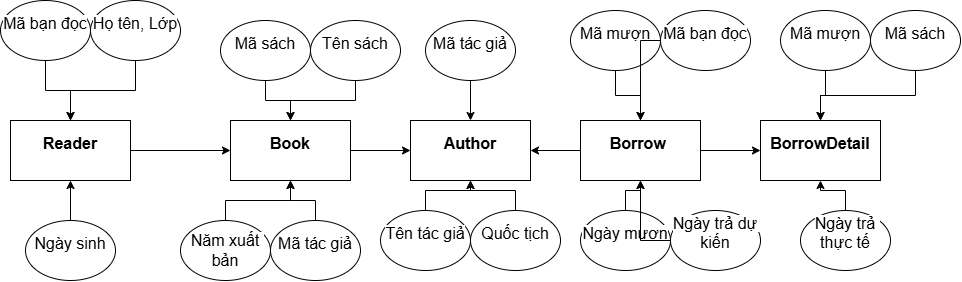

The diagram above was exported from draw.io. Its source (the exported page's mxGraphModel, read from the mxfile embedded in the PNG):
<mxGraphModel dx="2503" dy="703" grid="1" gridSize="10" guides="1" tooltips="1" connect="1" arrows="1" fold="1" page="1" pageScale="1" pageWidth="1200" pageHeight="1600" math="0" shadow="0">
  <root>
    <mxCell id="0" />
    <mxCell id="1" parent="0" />
    <mxCell id="iVwm2t_j1QboaiNzSw4G-24" value="" style="edgeStyle=orthogonalEdgeStyle;rounded=0;orthogonalLoop=1;jettySize=auto;html=1;" edge="1" parent="1" source="iVwm2t_j1QboaiNzSw4G-1" target="iVwm2t_j1QboaiNzSw4G-6">
      <mxGeometry relative="1" as="geometry" />
    </mxCell>
    <mxCell id="iVwm2t_j1QboaiNzSw4G-1" value="&#10;&lt;span style=&quot;color: rgb(0, 0, 0); font-family: Roboto, sans-serif; font-size: 16px; font-style: normal; font-variant-ligatures: normal; font-variant-caps: normal; font-weight: 400; letter-spacing: normal; orphans: 2; text-align: start; text-indent: 0px; text-transform: none; widows: 2; word-spacing: 0px; -webkit-text-stroke-width: 0px; white-space: pre-wrap; background-color: rgb(255, 255, 255); text-decoration-thickness: initial; text-decoration-style: initial; text-decoration-color: initial; display: inline !important; float: none;&quot;&gt;Mã bạn đọc&lt;/span&gt;&#10;&#10;" style="ellipse;whiteSpace=wrap;html=1;" vertex="1" parent="1">
      <mxGeometry x="-30" y="90" width="90" height="60" as="geometry" />
    </mxCell>
    <mxCell id="iVwm2t_j1QboaiNzSw4G-2" value="&#10;&lt;strong style=&quot;box-sizing: border-box; margin: 0px; padding: 0px; font-weight: bolder; color: rgb(0, 0, 0); font-family: Roboto, sans-serif; font-size: 16px; font-style: normal; font-variant-ligatures: normal; font-variant-caps: normal; letter-spacing: normal; orphans: 2; text-align: start; text-indent: 0px; text-transform: none; widows: 2; word-spacing: 0px; -webkit-text-stroke-width: 0px; white-space: pre-wrap; background-color: rgb(255, 255, 255); text-decoration-thickness: initial; text-decoration-style: initial; text-decoration-color: initial;&quot;&gt;BorrowDetail&lt;/strong&gt;&#10;&#10;" style="rounded=0;whiteSpace=wrap;html=1;" vertex="1" parent="1">
      <mxGeometry x="730" y="210" width="120" height="60" as="geometry" />
    </mxCell>
    <mxCell id="iVwm2t_j1QboaiNzSw4G-43" value="" style="edgeStyle=orthogonalEdgeStyle;rounded=0;orthogonalLoop=1;jettySize=auto;html=1;" edge="1" parent="1" target="iVwm2t_j1QboaiNzSw4G-2">
      <mxGeometry relative="1" as="geometry">
        <mxPoint x="670" y="240.0000000000001" as="sourcePoint" />
      </mxGeometry>
    </mxCell>
    <mxCell id="iVwm2t_j1QboaiNzSw4G-46" value="" style="edgeStyle=orthogonalEdgeStyle;rounded=0;orthogonalLoop=1;jettySize=auto;html=1;" edge="1" parent="1" target="iVwm2t_j1QboaiNzSw4G-4">
      <mxGeometry relative="1" as="geometry">
        <mxPoint x="550" y="240.0000000000001" as="sourcePoint" />
      </mxGeometry>
    </mxCell>
    <mxCell id="iVwm2t_j1QboaiNzSw4G-4" value="&#10;&lt;strong style=&quot;box-sizing: border-box; margin: 0px; padding: 0px; font-weight: bolder; color: rgb(0, 0, 0); font-family: Roboto, sans-serif; font-size: 16px; font-style: normal; font-variant-ligatures: normal; font-variant-caps: normal; letter-spacing: normal; orphans: 2; text-align: start; text-indent: 0px; text-transform: none; widows: 2; word-spacing: 0px; -webkit-text-stroke-width: 0px; white-space: pre-wrap; background-color: rgb(255, 255, 255); text-decoration-thickness: initial; text-decoration-style: initial; text-decoration-color: initial;&quot;&gt;Author&lt;/strong&gt;&#10;&#10;" style="rounded=0;whiteSpace=wrap;html=1;" vertex="1" parent="1">
      <mxGeometry x="380" y="210" width="120" height="60" as="geometry" />
    </mxCell>
    <mxCell id="iVwm2t_j1QboaiNzSw4G-45" value="" style="edgeStyle=orthogonalEdgeStyle;rounded=0;orthogonalLoop=1;jettySize=auto;html=1;" edge="1" parent="1" source="iVwm2t_j1QboaiNzSw4G-5" target="iVwm2t_j1QboaiNzSw4G-4">
      <mxGeometry relative="1" as="geometry" />
    </mxCell>
    <mxCell id="iVwm2t_j1QboaiNzSw4G-5" value="&#10;&lt;strong style=&quot;box-sizing: border-box; margin: 0px; padding: 0px; font-weight: bolder; color: rgb(0, 0, 0); font-family: Roboto, sans-serif; font-size: 16px; font-style: normal; font-variant-ligatures: normal; font-variant-caps: normal; letter-spacing: normal; orphans: 2; text-align: start; text-indent: 0px; text-transform: none; widows: 2; word-spacing: 0px; -webkit-text-stroke-width: 0px; white-space: pre-wrap; background-color: rgb(255, 255, 255); text-decoration-thickness: initial; text-decoration-style: initial; text-decoration-color: initial;&quot;&gt;Book&lt;/strong&gt;&#10;&#10;" style="rounded=0;whiteSpace=wrap;html=1;" vertex="1" parent="1">
      <mxGeometry x="200" y="210" width="120" height="60" as="geometry" />
    </mxCell>
    <mxCell id="iVwm2t_j1QboaiNzSw4G-44" value="" style="edgeStyle=orthogonalEdgeStyle;rounded=0;orthogonalLoop=1;jettySize=auto;html=1;" edge="1" parent="1" source="iVwm2t_j1QboaiNzSw4G-6" target="iVwm2t_j1QboaiNzSw4G-5">
      <mxGeometry relative="1" as="geometry" />
    </mxCell>
    <mxCell id="iVwm2t_j1QboaiNzSw4G-6" value="&#10;&lt;strong style=&quot;box-sizing: border-box; margin: 0px; padding: 0px; font-weight: bolder; color: rgb(0, 0, 0); font-family: Roboto, sans-serif; font-size: 16px; font-style: normal; font-variant-ligatures: normal; font-variant-caps: normal; letter-spacing: normal; orphans: 2; text-align: start; text-indent: 0px; text-transform: none; widows: 2; word-spacing: 0px; -webkit-text-stroke-width: 0px; white-space: pre-wrap; background-color: rgb(255, 255, 255); text-decoration-thickness: initial; text-decoration-style: initial; text-decoration-color: initial;&quot;&gt;Reader&lt;/strong&gt;&#10;&#10;" style="rounded=0;whiteSpace=wrap;html=1;" vertex="1" parent="1">
      <mxGeometry x="-20" y="210" width="120" height="60" as="geometry" />
    </mxCell>
    <mxCell id="iVwm2t_j1QboaiNzSw4G-25" value="" style="edgeStyle=orthogonalEdgeStyle;rounded=0;orthogonalLoop=1;jettySize=auto;html=1;" edge="1" parent="1" source="iVwm2t_j1QboaiNzSw4G-7" target="iVwm2t_j1QboaiNzSw4G-6">
      <mxGeometry relative="1" as="geometry" />
    </mxCell>
    <mxCell id="iVwm2t_j1QboaiNzSw4G-7" value="&#10;&lt;span style=&quot;color: rgb(0, 0, 0); font-family: Roboto, sans-serif; font-size: 16px; font-style: normal; font-variant-ligatures: normal; font-variant-caps: normal; font-weight: 400; letter-spacing: normal; orphans: 2; text-align: start; text-indent: 0px; text-transform: none; widows: 2; word-spacing: 0px; -webkit-text-stroke-width: 0px; white-space: pre-wrap; background-color: rgb(255, 255, 255); text-decoration-thickness: initial; text-decoration-style: initial; text-decoration-color: initial; display: inline !important; float: none;&quot;&gt;Họ tên, Lớp&lt;/span&gt;&#10;&#10;" style="ellipse;whiteSpace=wrap;html=1;" vertex="1" parent="1">
      <mxGeometry x="60" y="90" width="90" height="60" as="geometry" />
    </mxCell>
    <mxCell id="iVwm2t_j1QboaiNzSw4G-26" value="" style="edgeStyle=orthogonalEdgeStyle;rounded=0;orthogonalLoop=1;jettySize=auto;html=1;" edge="1" parent="1" source="iVwm2t_j1QboaiNzSw4G-9" target="iVwm2t_j1QboaiNzSw4G-6">
      <mxGeometry relative="1" as="geometry" />
    </mxCell>
    <mxCell id="iVwm2t_j1QboaiNzSw4G-9" value="&#10;&lt;span style=&quot;color: rgb(0, 0, 0); font-family: Roboto, sans-serif; font-size: 16px; font-style: normal; font-variant-ligatures: normal; font-variant-caps: normal; font-weight: 400; letter-spacing: normal; orphans: 2; text-align: start; text-indent: 0px; text-transform: none; widows: 2; word-spacing: 0px; -webkit-text-stroke-width: 0px; white-space: pre-wrap; background-color: rgb(255, 255, 255); text-decoration-thickness: initial; text-decoration-style: initial; text-decoration-color: initial; display: inline !important; float: none;&quot;&gt;Ngày sinh&lt;/span&gt;&#10;&#10;" style="ellipse;whiteSpace=wrap;html=1;" vertex="1" parent="1">
      <mxGeometry x="-5" y="310" width="90" height="60" as="geometry" />
    </mxCell>
    <mxCell id="iVwm2t_j1QboaiNzSw4G-29" value="" style="edgeStyle=orthogonalEdgeStyle;rounded=0;orthogonalLoop=1;jettySize=auto;html=1;" edge="1" parent="1" source="iVwm2t_j1QboaiNzSw4G-10" target="iVwm2t_j1QboaiNzSw4G-5">
      <mxGeometry relative="1" as="geometry" />
    </mxCell>
    <mxCell id="iVwm2t_j1QboaiNzSw4G-10" value="&lt;span style=&quot;font-family: Roboto, sans-serif; font-size: 16px; text-align: start; white-space-collapse: preserve; background-color: rgb(255, 255, 255);&quot;&gt;Năm xuất bản&lt;/span&gt;" style="ellipse;whiteSpace=wrap;html=1;" vertex="1" parent="1">
      <mxGeometry x="150" y="310" width="90" height="60" as="geometry" />
    </mxCell>
    <mxCell id="iVwm2t_j1QboaiNzSw4G-31" value="" style="edgeStyle=orthogonalEdgeStyle;rounded=0;orthogonalLoop=1;jettySize=auto;html=1;" edge="1" parent="1" source="iVwm2t_j1QboaiNzSw4G-11" target="iVwm2t_j1QboaiNzSw4G-5">
      <mxGeometry relative="1" as="geometry" />
    </mxCell>
    <mxCell id="iVwm2t_j1QboaiNzSw4G-11" value="&#10;&lt;span style=&quot;color: rgb(0, 0, 0); font-family: Roboto, sans-serif; font-size: 16px; font-style: normal; font-variant-ligatures: normal; font-variant-caps: normal; font-weight: 400; letter-spacing: normal; orphans: 2; text-align: start; text-indent: 0px; text-transform: none; widows: 2; word-spacing: 0px; -webkit-text-stroke-width: 0px; white-space: pre-wrap; background-color: rgb(255, 255, 255); text-decoration-thickness: initial; text-decoration-style: initial; text-decoration-color: initial; display: inline !important; float: none;&quot;&gt;Mã sách&lt;/span&gt;&#10;&#10;" style="ellipse;whiteSpace=wrap;html=1;" vertex="1" parent="1">
      <mxGeometry x="190" y="110" width="90" height="60" as="geometry" />
    </mxCell>
    <mxCell id="iVwm2t_j1QboaiNzSw4G-30" value="" style="edgeStyle=orthogonalEdgeStyle;rounded=0;orthogonalLoop=1;jettySize=auto;html=1;" edge="1" parent="1" source="iVwm2t_j1QboaiNzSw4G-12" target="iVwm2t_j1QboaiNzSw4G-5">
      <mxGeometry relative="1" as="geometry" />
    </mxCell>
    <mxCell id="iVwm2t_j1QboaiNzSw4G-12" value="&#10;&lt;span style=&quot;color: rgb(0, 0, 0); font-family: Roboto, sans-serif; font-size: 16px; font-style: normal; font-variant-ligatures: normal; font-variant-caps: normal; font-weight: 400; letter-spacing: normal; orphans: 2; text-align: start; text-indent: 0px; text-transform: none; widows: 2; word-spacing: 0px; -webkit-text-stroke-width: 0px; white-space: pre-wrap; background-color: rgb(255, 255, 255); text-decoration-thickness: initial; text-decoration-style: initial; text-decoration-color: initial; display: inline !important; float: none;&quot;&gt;Mã tác giả&lt;/span&gt;&#10;&#10;" style="ellipse;whiteSpace=wrap;html=1;" vertex="1" parent="1">
      <mxGeometry x="240" y="310" width="90" height="60" as="geometry" />
    </mxCell>
    <mxCell id="iVwm2t_j1QboaiNzSw4G-34" value="" style="edgeStyle=orthogonalEdgeStyle;rounded=0;orthogonalLoop=1;jettySize=auto;html=1;" edge="1" parent="1" source="iVwm2t_j1QboaiNzSw4G-13" target="iVwm2t_j1QboaiNzSw4G-4">
      <mxGeometry relative="1" as="geometry" />
    </mxCell>
    <mxCell id="iVwm2t_j1QboaiNzSw4G-13" value="&#10;&lt;span style=&quot;color: rgb(0, 0, 0); font-family: Roboto, sans-serif; font-size: 16px; font-style: normal; font-variant-ligatures: normal; font-variant-caps: normal; font-weight: 400; letter-spacing: normal; orphans: 2; text-align: start; text-indent: 0px; text-transform: none; widows: 2; word-spacing: 0px; -webkit-text-stroke-width: 0px; white-space: pre-wrap; background-color: rgb(255, 255, 255); text-decoration-thickness: initial; text-decoration-style: initial; text-decoration-color: initial; display: inline !important; float: none;&quot;&gt;Tên tác giả&lt;/span&gt;&#10;&#10;" style="ellipse;whiteSpace=wrap;html=1;" vertex="1" parent="1">
      <mxGeometry x="350" y="300" width="90" height="60" as="geometry" />
    </mxCell>
    <mxCell id="iVwm2t_j1QboaiNzSw4G-32" value="" style="edgeStyle=orthogonalEdgeStyle;rounded=0;orthogonalLoop=1;jettySize=auto;html=1;" edge="1" parent="1" source="iVwm2t_j1QboaiNzSw4G-14" target="iVwm2t_j1QboaiNzSw4G-5">
      <mxGeometry relative="1" as="geometry" />
    </mxCell>
    <mxCell id="iVwm2t_j1QboaiNzSw4G-14" value="&#10;&lt;span style=&quot;color: rgb(0, 0, 0); font-family: Roboto, sans-serif; font-size: 16px; font-style: normal; font-variant-ligatures: normal; font-variant-caps: normal; font-weight: 400; letter-spacing: normal; orphans: 2; text-align: start; text-indent: 0px; text-transform: none; widows: 2; word-spacing: 0px; -webkit-text-stroke-width: 0px; white-space: pre-wrap; background-color: rgb(255, 255, 255); text-decoration-thickness: initial; text-decoration-style: initial; text-decoration-color: initial; display: inline !important; float: none;&quot;&gt;Tên sách&lt;/span&gt;&#10;&#10;" style="ellipse;whiteSpace=wrap;html=1;" vertex="1" parent="1">
      <mxGeometry x="280" y="110" width="90" height="60" as="geometry" />
    </mxCell>
    <mxCell id="iVwm2t_j1QboaiNzSw4G-33" value="" style="edgeStyle=orthogonalEdgeStyle;rounded=0;orthogonalLoop=1;jettySize=auto;html=1;" edge="1" parent="1" source="iVwm2t_j1QboaiNzSw4G-15" target="iVwm2t_j1QboaiNzSw4G-4">
      <mxGeometry relative="1" as="geometry" />
    </mxCell>
    <mxCell id="iVwm2t_j1QboaiNzSw4G-15" value="&#10;&lt;span style=&quot;color: rgb(0, 0, 0); font-family: Roboto, sans-serif; font-size: 16px; font-style: normal; font-variant-ligatures: normal; font-variant-caps: normal; font-weight: 400; letter-spacing: normal; orphans: 2; text-align: start; text-indent: 0px; text-transform: none; widows: 2; word-spacing: 0px; -webkit-text-stroke-width: 0px; white-space: pre-wrap; background-color: rgb(255, 255, 255); text-decoration-thickness: initial; text-decoration-style: initial; text-decoration-color: initial; display: inline !important; float: none;&quot;&gt;Mã tác giả&lt;/span&gt;&#10;&#10;" style="ellipse;whiteSpace=wrap;html=1;" vertex="1" parent="1">
      <mxGeometry x="395" y="110" width="90" height="60" as="geometry" />
    </mxCell>
    <mxCell id="iVwm2t_j1QboaiNzSw4G-35" value="" style="edgeStyle=orthogonalEdgeStyle;rounded=0;orthogonalLoop=1;jettySize=auto;html=1;" edge="1" parent="1" source="iVwm2t_j1QboaiNzSw4G-16" target="iVwm2t_j1QboaiNzSw4G-4">
      <mxGeometry relative="1" as="geometry" />
    </mxCell>
    <mxCell id="iVwm2t_j1QboaiNzSw4G-16" value="&#10;&lt;span style=&quot;color: rgb(0, 0, 0); font-family: Roboto, sans-serif; font-size: 16px; font-style: normal; font-variant-ligatures: normal; font-variant-caps: normal; font-weight: 400; letter-spacing: normal; orphans: 2; text-align: start; text-indent: 0px; text-transform: none; widows: 2; word-spacing: 0px; -webkit-text-stroke-width: 0px; white-space: pre-wrap; background-color: rgb(255, 255, 255); text-decoration-thickness: initial; text-decoration-style: initial; text-decoration-color: initial; display: inline !important; float: none;&quot;&gt;Quốc tịch&lt;/span&gt;&#10;&#10;" style="ellipse;whiteSpace=wrap;html=1;" vertex="1" parent="1">
      <mxGeometry x="440" y="300" width="90" height="60" as="geometry" />
    </mxCell>
    <mxCell id="iVwm2t_j1QboaiNzSw4G-36" value="" style="edgeStyle=orthogonalEdgeStyle;rounded=0;orthogonalLoop=1;jettySize=auto;html=1;" edge="1" parent="1" source="iVwm2t_j1QboaiNzSw4G-17">
      <mxGeometry relative="1" as="geometry">
        <mxPoint x="610" y="210.0000000000001" as="targetPoint" />
      </mxGeometry>
    </mxCell>
    <mxCell id="iVwm2t_j1QboaiNzSw4G-17" value="&#10;&lt;span style=&quot;color: rgb(0, 0, 0); font-family: Roboto, sans-serif; font-size: 16px; font-style: normal; font-variant-ligatures: normal; font-variant-caps: normal; font-weight: 400; letter-spacing: normal; orphans: 2; text-align: start; text-indent: 0px; text-transform: none; widows: 2; word-spacing: 0px; -webkit-text-stroke-width: 0px; white-space: pre-wrap; background-color: rgb(255, 255, 255); text-decoration-thickness: initial; text-decoration-style: initial; text-decoration-color: initial; display: inline !important; float: none;&quot;&gt;Mã mượn&lt;/span&gt;&#10;&#10;" style="ellipse;whiteSpace=wrap;html=1;" vertex="1" parent="1">
      <mxGeometry x="540" y="100" width="90" height="60" as="geometry" />
    </mxCell>
    <mxCell id="iVwm2t_j1QboaiNzSw4G-37" value="" style="edgeStyle=orthogonalEdgeStyle;rounded=0;orthogonalLoop=1;jettySize=auto;html=1;" edge="1" parent="1" source="iVwm2t_j1QboaiNzSw4G-18">
      <mxGeometry relative="1" as="geometry">
        <mxPoint x="610" y="210.0000000000001" as="targetPoint" />
      </mxGeometry>
    </mxCell>
    <mxCell id="iVwm2t_j1QboaiNzSw4G-18" value="&#10;&lt;span style=&quot;color: rgb(0, 0, 0); font-family: Roboto, sans-serif; font-size: 16px; font-style: normal; font-variant-ligatures: normal; font-variant-caps: normal; font-weight: 400; letter-spacing: normal; orphans: 2; text-align: start; text-indent: 0px; text-transform: none; widows: 2; word-spacing: 0px; -webkit-text-stroke-width: 0px; white-space: pre-wrap; background-color: rgb(255, 255, 255); text-decoration-thickness: initial; text-decoration-style: initial; text-decoration-color: initial; display: inline !important; float: none;&quot;&gt;Mã bạn đọc&lt;/span&gt;&#10;&#10;" style="ellipse;whiteSpace=wrap;html=1;" vertex="1" parent="1">
      <mxGeometry x="630" y="100" width="90" height="60" as="geometry" />
    </mxCell>
    <mxCell id="iVwm2t_j1QboaiNzSw4G-40" value="" style="edgeStyle=orthogonalEdgeStyle;rounded=0;orthogonalLoop=1;jettySize=auto;html=1;" edge="1" parent="1" source="iVwm2t_j1QboaiNzSw4G-19">
      <mxGeometry relative="1" as="geometry">
        <mxPoint x="610" y="270.0000000000001" as="targetPoint" />
      </mxGeometry>
    </mxCell>
    <mxCell id="iVwm2t_j1QboaiNzSw4G-19" value="&#10;&lt;span style=&quot;color: rgb(0, 0, 0); font-family: Roboto, sans-serif; font-size: 16px; font-style: normal; font-variant-ligatures: normal; font-variant-caps: normal; font-weight: 400; letter-spacing: normal; orphans: 2; text-align: start; text-indent: 0px; text-transform: none; widows: 2; word-spacing: 0px; -webkit-text-stroke-width: 0px; white-space: pre-wrap; background-color: rgb(255, 255, 255); text-decoration-thickness: initial; text-decoration-style: initial; text-decoration-color: initial; display: inline !important; float: none;&quot;&gt;Ngày mượn&lt;/span&gt;&#10;&#10;" style="ellipse;whiteSpace=wrap;html=1;" vertex="1" parent="1">
      <mxGeometry x="550" y="300" width="90" height="60" as="geometry" />
    </mxCell>
    <mxCell id="iVwm2t_j1QboaiNzSw4G-41" value="" style="edgeStyle=orthogonalEdgeStyle;rounded=0;orthogonalLoop=1;jettySize=auto;html=1;" edge="1" parent="1" source="iVwm2t_j1QboaiNzSw4G-20">
      <mxGeometry relative="1" as="geometry">
        <mxPoint x="610" y="270.0000000000001" as="targetPoint" />
      </mxGeometry>
    </mxCell>
    <mxCell id="iVwm2t_j1QboaiNzSw4G-20" value="&#10;&lt;span style=&quot;color: rgb(0, 0, 0); font-family: Roboto, sans-serif; font-size: 16px; font-style: normal; font-variant-ligatures: normal; font-variant-caps: normal; font-weight: 400; letter-spacing: normal; orphans: 2; text-align: start; text-indent: 0px; text-transform: none; widows: 2; word-spacing: 0px; -webkit-text-stroke-width: 0px; white-space: pre-wrap; background-color: rgb(255, 255, 255); text-decoration-thickness: initial; text-decoration-style: initial; text-decoration-color: initial; display: inline !important; float: none;&quot;&gt;Ngày trả dự kiến&lt;/span&gt;&#10;&#10;" style="ellipse;whiteSpace=wrap;html=1;" vertex="1" parent="1">
      <mxGeometry x="640" y="300" width="90" height="60" as="geometry" />
    </mxCell>
    <mxCell id="iVwm2t_j1QboaiNzSw4G-38" value="" style="edgeStyle=orthogonalEdgeStyle;rounded=0;orthogonalLoop=1;jettySize=auto;html=1;" edge="1" parent="1" source="iVwm2t_j1QboaiNzSw4G-21" target="iVwm2t_j1QboaiNzSw4G-2">
      <mxGeometry relative="1" as="geometry" />
    </mxCell>
    <mxCell id="iVwm2t_j1QboaiNzSw4G-21" value="&#10;&lt;span style=&quot;color: rgb(0, 0, 0); font-family: Roboto, sans-serif; font-size: 16px; font-style: normal; font-variant-ligatures: normal; font-variant-caps: normal; font-weight: 400; letter-spacing: normal; orphans: 2; text-align: start; text-indent: 0px; text-transform: none; widows: 2; word-spacing: 0px; -webkit-text-stroke-width: 0px; white-space: pre-wrap; background-color: rgb(255, 255, 255); text-decoration-thickness: initial; text-decoration-style: initial; text-decoration-color: initial; display: inline !important; float: none;&quot;&gt;Mã mượn&lt;/span&gt;&#10;&#10;" style="ellipse;whiteSpace=wrap;html=1;" vertex="1" parent="1">
      <mxGeometry x="750" y="100" width="90" height="60" as="geometry" />
    </mxCell>
    <mxCell id="iVwm2t_j1QboaiNzSw4G-39" value="" style="edgeStyle=orthogonalEdgeStyle;rounded=0;orthogonalLoop=1;jettySize=auto;html=1;" edge="1" parent="1" source="iVwm2t_j1QboaiNzSw4G-22" target="iVwm2t_j1QboaiNzSw4G-2">
      <mxGeometry relative="1" as="geometry" />
    </mxCell>
    <mxCell id="iVwm2t_j1QboaiNzSw4G-22" value="&#10;&lt;span style=&quot;color: rgb(0, 0, 0); font-family: Roboto, sans-serif; font-size: 16px; font-style: normal; font-variant-ligatures: normal; font-variant-caps: normal; font-weight: 400; letter-spacing: normal; orphans: 2; text-align: start; text-indent: 0px; text-transform: none; widows: 2; word-spacing: 0px; -webkit-text-stroke-width: 0px; white-space: pre-wrap; background-color: rgb(255, 255, 255); text-decoration-thickness: initial; text-decoration-style: initial; text-decoration-color: initial; display: inline !important; float: none;&quot;&gt;Mã sách&lt;/span&gt;&#10;&#10;" style="ellipse;whiteSpace=wrap;html=1;" vertex="1" parent="1">
      <mxGeometry x="840" y="100" width="90" height="60" as="geometry" />
    </mxCell>
    <mxCell id="iVwm2t_j1QboaiNzSw4G-42" value="" style="edgeStyle=orthogonalEdgeStyle;rounded=0;orthogonalLoop=1;jettySize=auto;html=1;" edge="1" parent="1" source="iVwm2t_j1QboaiNzSw4G-23" target="iVwm2t_j1QboaiNzSw4G-2">
      <mxGeometry relative="1" as="geometry" />
    </mxCell>
    <mxCell id="iVwm2t_j1QboaiNzSw4G-23" value="&#10;&lt;span style=&quot;color: rgb(0, 0, 0); font-family: Roboto, sans-serif; font-size: 16px; font-style: normal; font-variant-ligatures: normal; font-variant-caps: normal; font-weight: 400; letter-spacing: normal; orphans: 2; text-align: start; text-indent: 0px; text-transform: none; widows: 2; word-spacing: 0px; -webkit-text-stroke-width: 0px; white-space: pre-wrap; background-color: rgb(255, 255, 255); text-decoration-thickness: initial; text-decoration-style: initial; text-decoration-color: initial; display: inline !important; float: none;&quot;&gt;Ngày trả thực tế&lt;/span&gt;&#10;&#10;" style="ellipse;whiteSpace=wrap;html=1;" vertex="1" parent="1">
      <mxGeometry x="770" y="300" width="90" height="60" as="geometry" />
    </mxCell>
    <mxCell id="dfJRGIFe679ntSUrFWlD-1" value="&#10;&lt;span style=&quot;box-sizing: border-box; margin: 0px; padding: 0px; color: rgb(0, 0, 0); font-family: Roboto, sans-serif; font-size: 16px; font-style: normal; font-variant: normal; font-weight: 400; letter-spacing: normal; orphans: 2; text-align: start; text-indent: 0px; text-transform: none; widows: 2; word-spacing: 0px; -webkit-text-stroke-width: 0px; white-space: pre-wrap; background-color: rgb(255, 255, 255); text-decoration: none; vertical-align: baseline;&quot;&gt;&lt;strong style=&quot;box-sizing: border-box; margin: 0px; padding: 0px; font-weight: bolder;&quot;&gt;Borrow&lt;/strong&gt;&lt;/span&gt;&lt;span style=&quot;box-sizing: border-box; margin: 0px; padding: 0px; color: rgb(0, 0, 0); font-family: Roboto, sans-serif; font-size: 16px; font-style: normal; font-variant: normal; font-weight: 400; letter-spacing: normal; orphans: 2; text-align: start; text-indent: 0px; text-transform: none; widows: 2; word-spacing: 0px; -webkit-text-stroke-width: 0px; white-space: pre-wrap; background-color: rgb(255, 255, 255); text-decoration: none; vertical-align: baseline;&quot;&gt; &lt;/span&gt;&#10;&#10;" style="rounded=0;whiteSpace=wrap;html=1;" vertex="1" parent="1">
      <mxGeometry x="550" y="210" width="120" height="60" as="geometry" />
    </mxCell>
  </root>
</mxGraphModel>